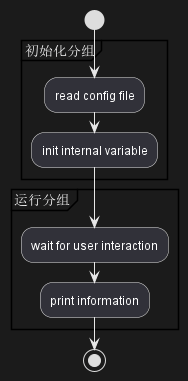

The diagram above was rendered by PlantUML. Its source (embedded in the PNG):
@startuml
start
group 初始化分组 
    :read config file;
    :init internal variable;
end group
group 运行分组
    :wait for user interaction;
    :print information;
end group

stop
@enduml